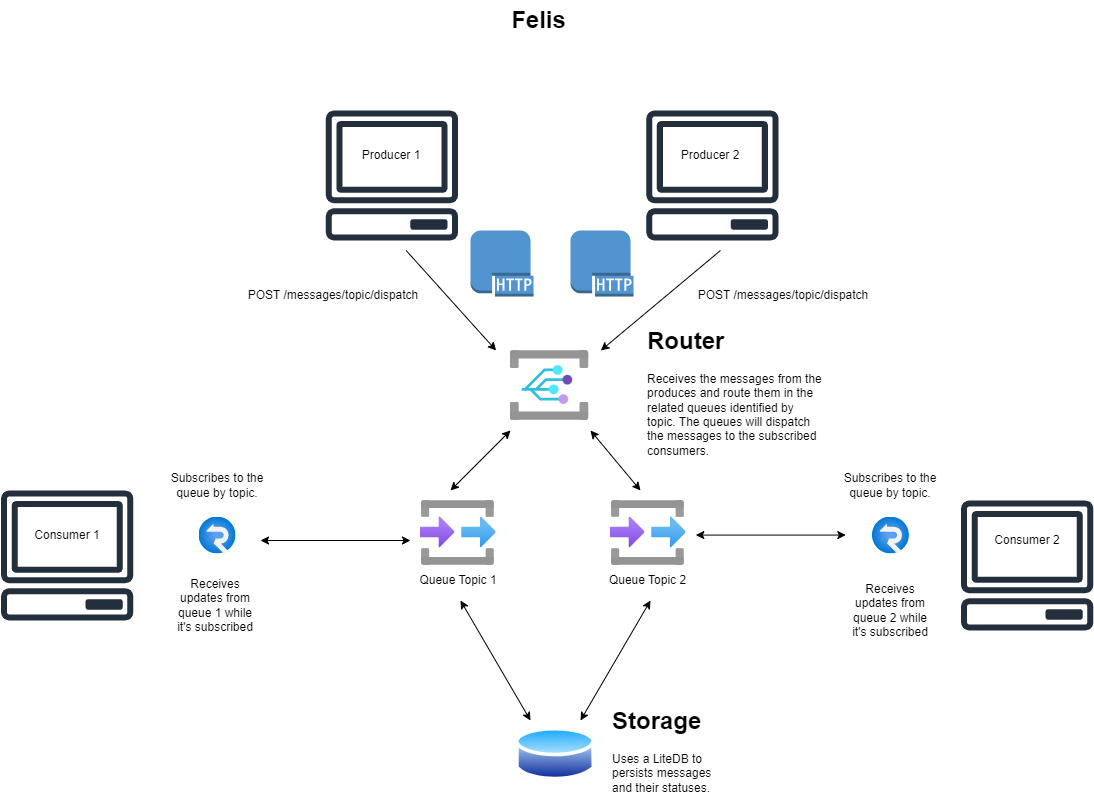

The diagram above was exported from draw.io. Its source (the exported page's mxGraphModel, read from the mxfile embedded in the PNG):
<mxGraphModel dx="1050" dy="1384" grid="1" gridSize="10" guides="1" tooltips="1" connect="1" arrows="1" fold="1" page="1" pageScale="1" pageWidth="1169" pageHeight="827" background="#ffffff" math="0" shadow="0">
  <root>
    <mxCell id="0" />
    <mxCell id="1" parent="0" />
    <mxCell id="EvFzL9hhMBAFhy1qA0QG-1" value="" style="image;aspect=fixed;html=1;points=[];align=center;fontSize=12;image=img/lib/azure2/integration/Event_Grid_Subscriptions.svg;" parent="1" vertex="1">
      <mxGeometry x="540" y="10" width="78.17" height="70" as="geometry" />
    </mxCell>
    <mxCell id="EvFzL9hhMBAFhy1qA0QG-2" value="" style="image;aspect=fixed;html=1;points=[];align=center;fontSize=12;image=img/lib/azure2/general/Input_Output.svg;" parent="1" vertex="1">
      <mxGeometry x="450" y="160" width="75.64" height="65" as="geometry" />
    </mxCell>
    <mxCell id="EvFzL9hhMBAFhy1qA0QG-3" value="" style="image;aspect=fixed;html=1;points=[];align=center;fontSize=12;image=img/lib/azure2/general/Input_Output.svg;" parent="1" vertex="1">
      <mxGeometry x="640" y="160" width="75.64" height="65" as="geometry" />
    </mxCell>
    <mxCell id="EvFzL9hhMBAFhy1qA0QG-4" value="" style="endArrow=classic;startArrow=classic;html=1;rounded=0;" parent="1" edge="1">
      <mxGeometry width="50" height="50" relative="1" as="geometry">
        <mxPoint x="480" y="150" as="sourcePoint" />
        <mxPoint x="540" y="90" as="targetPoint" />
      </mxGeometry>
    </mxCell>
    <mxCell id="EvFzL9hhMBAFhy1qA0QG-5" value="" style="endArrow=classic;startArrow=classic;html=1;rounded=0;" parent="1" edge="1">
      <mxGeometry width="50" height="50" relative="1" as="geometry">
        <mxPoint x="670" y="150" as="sourcePoint" />
        <mxPoint x="620" y="90" as="targetPoint" />
      </mxGeometry>
    </mxCell>
    <mxCell id="EvFzL9hhMBAFhy1qA0QG-12" value="Queue Topic 1" style="text;html=1;strokeColor=none;fillColor=none;align=center;verticalAlign=middle;whiteSpace=wrap;rounded=0;" parent="1" vertex="1">
      <mxGeometry x="436.82" y="225" width="102" height="30" as="geometry" />
    </mxCell>
    <mxCell id="EvFzL9hhMBAFhy1qA0QG-13" value="Queue Topic 2" style="text;html=1;strokeColor=none;fillColor=none;align=center;verticalAlign=middle;whiteSpace=wrap;rounded=0;" parent="1" vertex="1">
      <mxGeometry x="630.32" y="225" width="95" height="30" as="geometry" />
    </mxCell>
    <mxCell id="EvFzL9hhMBAFhy1qA0QG-18" value="Consumer 1" style="text;html=1;strokeColor=none;fillColor=none;align=center;verticalAlign=middle;whiteSpace=wrap;rounded=0;" parent="1" vertex="1">
      <mxGeometry x="61.710000000000036" y="180" width="70" height="30" as="geometry" />
    </mxCell>
    <mxCell id="EvFzL9hhMBAFhy1qA0QG-27" value="Receives updates from queue 1 while it's subscribed" style="text;html=1;strokeColor=none;fillColor=none;align=center;verticalAlign=middle;whiteSpace=wrap;rounded=0;" parent="1" vertex="1">
      <mxGeometry x="203.29" y="210" width="84" height="110" as="geometry" />
    </mxCell>
    <mxCell id="EvFzL9hhMBAFhy1qA0QG-29" value="Consumer 2" style="text;html=1;strokeColor=none;fillColor=none;align=center;verticalAlign=middle;whiteSpace=wrap;rounded=0;" parent="1" vertex="1">
      <mxGeometry x="1021.71" y="185" width="70" height="30" as="geometry" />
    </mxCell>
    <mxCell id="EvFzL9hhMBAFhy1qA0QG-35" value="Receives updates from queue 2 while it's subscribed" style="text;html=1;strokeColor=none;fillColor=none;align=center;verticalAlign=middle;whiteSpace=wrap;rounded=0;" parent="1" vertex="1">
      <mxGeometry x="878.4200000000001" y="215" width="84" height="110" as="geometry" />
    </mxCell>
    <mxCell id="EvFzL9hhMBAFhy1qA0QG-36" value="" style="sketch=0;outlineConnect=0;fontColor=#232F3E;gradientColor=none;fillColor=#232F3D;strokeColor=none;dashed=0;verticalLabelPosition=bottom;verticalAlign=top;align=center;html=1;fontSize=12;fontStyle=0;aspect=fixed;pointerEvents=1;shape=mxgraph.aws4.client;" parent="1" vertex="1">
      <mxGeometry x="30" y="150" width="133.42" height="130" as="geometry" />
    </mxCell>
    <mxCell id="EvFzL9hhMBAFhy1qA0QG-37" value="" style="sketch=0;outlineConnect=0;fontColor=#232F3E;gradientColor=none;fillColor=#232F3D;strokeColor=none;dashed=0;verticalLabelPosition=bottom;verticalAlign=top;align=center;html=1;fontSize=12;fontStyle=0;aspect=fixed;pointerEvents=1;shape=mxgraph.aws4.client;" parent="1" vertex="1">
      <mxGeometry x="990" y="160" width="133.42" height="130" as="geometry" />
    </mxCell>
    <mxCell id="EvFzL9hhMBAFhy1qA0QG-39" value="Producer 1" style="text;html=1;strokeColor=none;fillColor=none;align=center;verticalAlign=middle;whiteSpace=wrap;rounded=0;" parent="1" vertex="1">
      <mxGeometry x="386.46000000000004" y="-200" width="70" height="30" as="geometry" />
    </mxCell>
    <mxCell id="EvFzL9hhMBAFhy1qA0QG-45" value="" style="sketch=0;outlineConnect=0;fontColor=#232F3E;gradientColor=none;fillColor=#232F3D;strokeColor=none;dashed=0;verticalLabelPosition=bottom;verticalAlign=top;align=center;html=1;fontSize=12;fontStyle=0;aspect=fixed;pointerEvents=1;shape=mxgraph.aws4.client;" parent="1" vertex="1">
      <mxGeometry x="354.75" y="-230" width="133.42" height="130" as="geometry" />
    </mxCell>
    <mxCell id="EvFzL9hhMBAFhy1qA0QG-46" value="" style="endArrow=classic;html=1;rounded=0;" parent="1" edge="1">
      <mxGeometry width="50" height="50" relative="1" as="geometry">
        <mxPoint x="435.64" y="-90" as="sourcePoint" />
        <mxPoint x="525.64" y="10" as="targetPoint" />
      </mxGeometry>
    </mxCell>
    <mxCell id="EvFzL9hhMBAFhy1qA0QG-48" value="Producer 2" style="text;html=1;strokeColor=none;fillColor=none;align=center;verticalAlign=middle;whiteSpace=wrap;rounded=0;" parent="1" vertex="1">
      <mxGeometry x="705" y="-200" width="70" height="30" as="geometry" />
    </mxCell>
    <mxCell id="EvFzL9hhMBAFhy1qA0QG-49" value="POST /messages/topic/dispatch" style="text;html=1;strokeColor=none;fillColor=none;align=center;verticalAlign=middle;whiteSpace=wrap;rounded=0;" parent="1" vertex="1">
      <mxGeometry x="715.64" y="-60" width="194.36" height="30" as="geometry" />
    </mxCell>
    <mxCell id="EvFzL9hhMBAFhy1qA0QG-50" value="" style="sketch=0;outlineConnect=0;fontColor=#232F3E;gradientColor=none;fillColor=#232F3D;strokeColor=none;dashed=0;verticalLabelPosition=bottom;verticalAlign=top;align=center;html=1;fontSize=12;fontStyle=0;aspect=fixed;pointerEvents=1;shape=mxgraph.aws4.client;" parent="1" vertex="1">
      <mxGeometry x="675.21" y="-230" width="133.42" height="130" as="geometry" />
    </mxCell>
    <mxCell id="EvFzL9hhMBAFhy1qA0QG-51" value="" style="endArrow=classic;html=1;rounded=0;" parent="1" edge="1">
      <mxGeometry width="50" height="50" relative="1" as="geometry">
        <mxPoint x="750" y="-90" as="sourcePoint" />
        <mxPoint x="630.3182348595502" y="10.004373345347446" as="targetPoint" />
      </mxGeometry>
    </mxCell>
    <mxCell id="Y_HulIMwRs4hoKj2LsJ0-3" value="Subscribes to the queue by topic." style="text;html=1;strokeColor=none;fillColor=none;align=center;verticalAlign=middle;whiteSpace=wrap;rounded=0;" parent="1" vertex="1">
      <mxGeometry x="182" y="130" width="130" height="30" as="geometry" />
    </mxCell>
    <mxCell id="Y_HulIMwRs4hoKj2LsJ0-4" value="" style="image;aspect=fixed;html=1;points=[];align=center;fontSize=12;image=img/lib/azure2/web/SignalR.svg;" parent="1" vertex="1">
      <mxGeometry x="228.5" y="176.5" width="37" height="37" as="geometry" />
    </mxCell>
    <mxCell id="Y_HulIMwRs4hoKj2LsJ0-5" value="" style="outlineConnect=0;dashed=0;verticalLabelPosition=bottom;verticalAlign=top;align=center;html=1;shape=mxgraph.aws3.http_protocol;fillColor=#5294CF;gradientColor=none;" parent="1" vertex="1">
      <mxGeometry x="500" y="-110" width="63" height="66" as="geometry" />
    </mxCell>
    <mxCell id="Y_HulIMwRs4hoKj2LsJ0-6" value="" style="outlineConnect=0;dashed=0;verticalLabelPosition=bottom;verticalAlign=top;align=center;html=1;shape=mxgraph.aws3.http_protocol;fillColor=#5294CF;gradientColor=none;" parent="1" vertex="1">
      <mxGeometry x="600" y="-110" width="63" height="66" as="geometry" />
    </mxCell>
    <mxCell id="Y_HulIMwRs4hoKj2LsJ0-7" value="" style="endArrow=classic;startArrow=classic;html=1;rounded=0;" parent="1" edge="1">
      <mxGeometry width="50" height="50" relative="1" as="geometry">
        <mxPoint x="290" y="200" as="sourcePoint" />
        <mxPoint x="440" y="200" as="targetPoint" />
      </mxGeometry>
    </mxCell>
    <mxCell id="Y_HulIMwRs4hoKj2LsJ0-8" value="" style="image;aspect=fixed;html=1;points=[];align=center;fontSize=12;image=img/lib/azure2/web/SignalR.svg;" parent="1" vertex="1">
      <mxGeometry x="901.92" y="176.5" width="37" height="37" as="geometry" />
    </mxCell>
    <mxCell id="Y_HulIMwRs4hoKj2LsJ0-9" value="" style="endArrow=classic;startArrow=classic;html=1;rounded=0;" parent="1" edge="1">
      <mxGeometry width="50" height="50" relative="1" as="geometry">
        <mxPoint x="725.3199999999999" y="194.58" as="sourcePoint" />
        <mxPoint x="875.3199999999999" y="194.58" as="targetPoint" />
      </mxGeometry>
    </mxCell>
    <mxCell id="Y_HulIMwRs4hoKj2LsJ0-11" value="" style="image;aspect=fixed;perimeter=ellipsePerimeter;html=1;align=center;shadow=0;dashed=0;spacingTop=3;image=img/lib/active_directory/database.svg;" parent="1" vertex="1">
      <mxGeometry x="545" y="384" width="80" height="59.2" as="geometry" />
    </mxCell>
    <mxCell id="Y_HulIMwRs4hoKj2LsJ0-12" value="" style="endArrow=classic;startArrow=classic;html=1;rounded=0;" parent="1" edge="1">
      <mxGeometry width="50" height="50" relative="1" as="geometry">
        <mxPoint x="560" y="380" as="sourcePoint" />
        <mxPoint x="490" y="260" as="targetPoint" />
      </mxGeometry>
    </mxCell>
    <mxCell id="Y_HulIMwRs4hoKj2LsJ0-13" value="" style="endArrow=classic;startArrow=classic;html=1;rounded=0;" parent="1" edge="1">
      <mxGeometry width="50" height="50" relative="1" as="geometry">
        <mxPoint x="610" y="380" as="sourcePoint" />
        <mxPoint x="680" y="260" as="targetPoint" />
      </mxGeometry>
    </mxCell>
    <mxCell id="Y_HulIMwRs4hoKj2LsJ0-15" value="&lt;h1 style=&quot;margin-top: 0px;&quot;&gt;Storage&lt;/h1&gt;&lt;p&gt;Uses a LiteDB to persists messages and their statuses.&lt;/p&gt;" style="text;html=1;whiteSpace=wrap;overflow=hidden;rounded=0;" parent="1" vertex="1">
      <mxGeometry x="640" y="360" width="110" height="100" as="geometry" />
    </mxCell>
    <mxCell id="Y_HulIMwRs4hoKj2LsJ0-17" value="&lt;h1 style=&quot;margin-top: 0px;&quot;&gt;Router&lt;/h1&gt;&lt;p&gt;Receives the messages from the produces and route them in the related queues identified by topic. The queues will dispatch the messages to the subscribed consumers.&lt;/p&gt;" style="text;html=1;whiteSpace=wrap;overflow=hidden;rounded=0;" parent="1" vertex="1">
      <mxGeometry x="675.42" y="-20" width="180" height="150" as="geometry" />
    </mxCell>
    <mxCell id="Y_HulIMwRs4hoKj2LsJ0-18" value="POST /messages/topic/dispatch" style="text;html=1;strokeColor=none;fillColor=none;align=center;verticalAlign=middle;whiteSpace=wrap;rounded=0;" parent="1" vertex="1">
      <mxGeometry x="270" y="-60" width="186.46" height="30" as="geometry" />
    </mxCell>
    <mxCell id="Y_HulIMwRs4hoKj2LsJ0-19" value="Felis" style="text;strokeColor=none;fillColor=none;html=1;fontSize=24;fontStyle=1;verticalAlign=middle;align=center;" parent="1" vertex="1">
      <mxGeometry x="518" y="-340" width="100" height="40" as="geometry" />
    </mxCell>
    <mxCell id="v_jhZpMOKBqzrMzJc6nK-2" value="Subscribes to the queue by topic." style="text;html=1;strokeColor=none;fillColor=none;align=center;verticalAlign=middle;whiteSpace=wrap;rounded=0;" vertex="1" parent="1">
      <mxGeometry x="855.42" y="130" width="130" height="30" as="geometry" />
    </mxCell>
  </root>
</mxGraphModel>